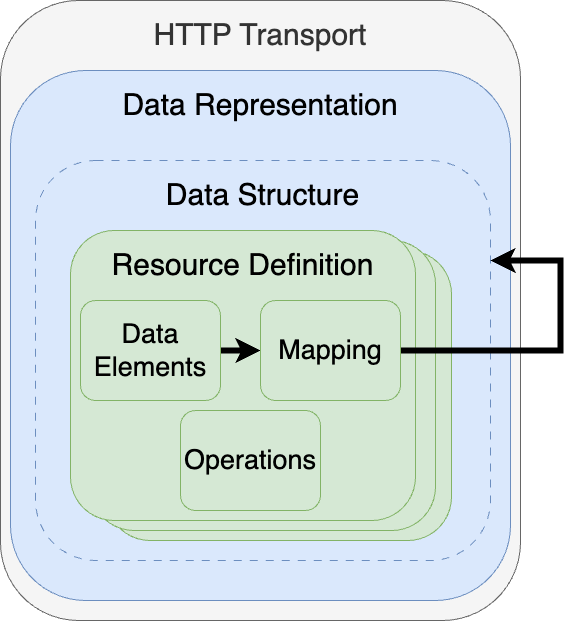

The diagram above was exported from draw.io. Its source (the exported page's mxGraphModel, read from the mxfile embedded in the PNG):
<mxGraphModel dx="123" dy="797" grid="1" gridSize="10" guides="1" tooltips="1" connect="1" arrows="1" fold="1" page="1" pageScale="1" pageWidth="850" pageHeight="1100" math="0" shadow="0">
  <root>
    <mxCell id="0" />
    <mxCell id="1" parent="0" />
    <mxCell id="kWjeFzFSbygRlTobk0rg-30" value="HTTP Transport" style="rounded=1;whiteSpace=wrap;html=1;align=center;verticalAlign=top;fontSize=30;spacingTop=10;fillColor=#f5f5f5;fontColor=#333333;strokeColor=#666666;" parent="1" vertex="1">
      <mxGeometry x="980" y="140" width="520" height="620" as="geometry" />
    </mxCell>
    <mxCell id="kWjeFzFSbygRlTobk0rg-31" value="Data Representation" style="rounded=1;whiteSpace=wrap;html=1;align=center;verticalAlign=top;fontSize=30;spacingTop=10;fillColor=#dae8fc;strokeColor=#6c8ebf;" parent="1" vertex="1">
      <mxGeometry x="990" y="210" width="500" height="530" as="geometry" />
    </mxCell>
    <mxCell id="kWjeFzFSbygRlTobk0rg-33" value="Data Structure" style="rounded=1;whiteSpace=wrap;html=1;align=center;verticalAlign=top;fontSize=30;spacingTop=10;fillColor=#dae8fc;strokeColor=#6c8ebf;dashed=1;dashPattern=8 8;" parent="1" vertex="1">
      <mxGeometry x="1015" y="300" width="455" height="400" as="geometry" />
    </mxCell>
    <mxCell id="kWjeFzFSbygRlTobk0rg-35" value="Resource Type" style="rounded=1;whiteSpace=wrap;html=1;align=center;verticalAlign=top;fontSize=30;spacingTop=10;fillColor=#d5e8d4;strokeColor=#82b366;" parent="1" vertex="1">
      <mxGeometry x="1086" y="390" width="345" height="290" as="geometry" />
    </mxCell>
    <mxCell id="kWjeFzFSbygRlTobk0rg-34" value="Resource Type" style="rounded=1;whiteSpace=wrap;html=1;align=center;verticalAlign=top;fontSize=30;spacingTop=10;fillColor=#d5e8d4;strokeColor=#82b366;" parent="1" vertex="1">
      <mxGeometry x="1070" y="380" width="345" height="290" as="geometry" />
    </mxCell>
    <mxCell id="kWjeFzFSbygRlTobk0rg-36" value="Resource Definition" style="rounded=1;whiteSpace=wrap;html=1;align=center;verticalAlign=top;fontSize=30;spacingTop=10;fillColor=#d5e8d4;strokeColor=#82b366;" parent="1" vertex="1">
      <mxGeometry x="1050" y="370" width="345" height="290" as="geometry" />
    </mxCell>
    <mxCell id="kWjeFzFSbygRlTobk0rg-46" style="edgeStyle=orthogonalEdgeStyle;rounded=0;orthogonalLoop=1;jettySize=auto;html=1;exitX=1;exitY=0.5;exitDx=0;exitDy=0;entryX=0;entryY=0.5;entryDx=0;entryDy=0;strokeColor=default;strokeWidth=6;align=center;verticalAlign=middle;fontFamily=Helvetica;fontSize=11;fontColor=default;labelBackgroundColor=default;endArrow=classic;" parent="1" source="kWjeFzFSbygRlTobk0rg-37" target="kWjeFzFSbygRlTobk0rg-38" edge="1">
      <mxGeometry relative="1" as="geometry" />
    </mxCell>
    <mxCell id="kWjeFzFSbygRlTobk0rg-37" value="Data Elements" style="rounded=1;whiteSpace=wrap;html=1;fontSize=27;fillColor=#d5e8d4;strokeColor=#82b366;" parent="1" vertex="1">
      <mxGeometry x="1060" y="440" width="140" height="100" as="geometry" />
    </mxCell>
    <mxCell id="kWjeFzFSbygRlTobk0rg-43" style="edgeStyle=orthogonalEdgeStyle;rounded=0;orthogonalLoop=1;jettySize=auto;html=1;exitX=1;exitY=0.5;exitDx=0;exitDy=0;entryX=1;entryY=0.25;entryDx=0;entryDy=0;strokeWidth=6;" parent="1" source="kWjeFzFSbygRlTobk0rg-38" target="kWjeFzFSbygRlTobk0rg-33" edge="1">
      <mxGeometry relative="1" as="geometry">
        <Array as="points">
          <mxPoint x="1540" y="490" />
          <mxPoint x="1540" y="400" />
        </Array>
      </mxGeometry>
    </mxCell>
    <mxCell id="kWjeFzFSbygRlTobk0rg-38" value="Mapping" style="rounded=1;whiteSpace=wrap;html=1;fontSize=27;fillColor=#d5e8d4;strokeColor=#82b366;" parent="1" vertex="1">
      <mxGeometry x="1240" y="440" width="140" height="100" as="geometry" />
    </mxCell>
    <mxCell id="kWjeFzFSbygRlTobk0rg-48" value="Operations" style="rounded=1;whiteSpace=wrap;html=1;fontSize=27;fillColor=#d5e8d4;strokeColor=#82b366;" parent="1" vertex="1">
      <mxGeometry x="1160" y="550" width="140" height="100" as="geometry" />
    </mxCell>
  </root>
</mxGraphModel>